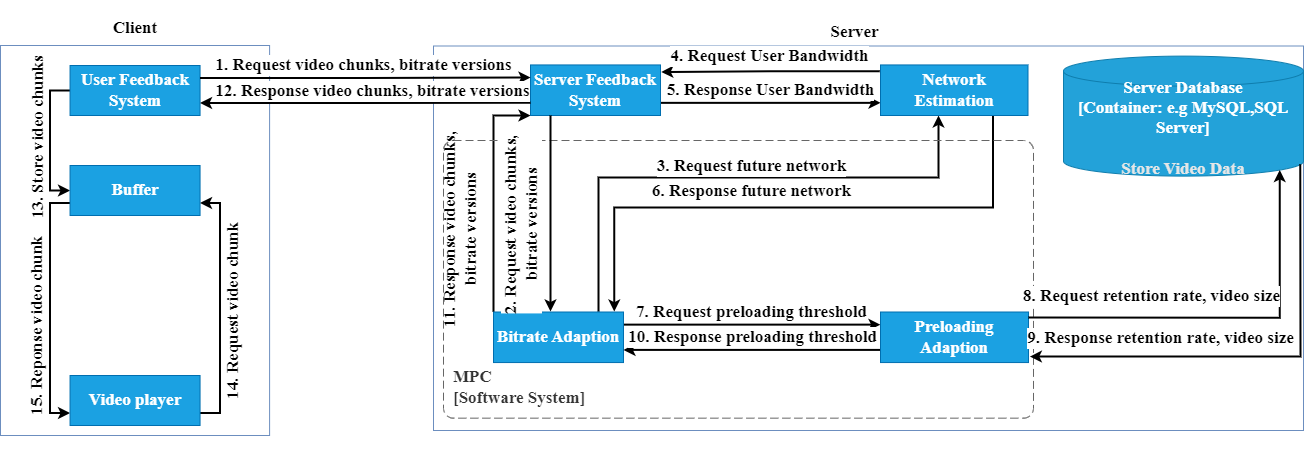

The diagram above was exported from draw.io. Its source (the exported page's mxGraphModel, read from the mxfile embedded in the PNG):
<mxGraphModel dx="1500" dy="770" grid="1" gridSize="10" guides="1" tooltips="1" connect="1" arrows="1" fold="1" page="1" pageScale="1" pageWidth="827" pageHeight="1169" math="0" shadow="0">
  <root>
    <mxCell id="0" />
    <mxCell id="1" parent="0" />
    <mxCell id="gkW1ZGXcaihv7nYriFfB-11" value="" style="group;fontFamily=Times New Roman;fontSize=17;fontStyle=1" parent="1" connectable="0" vertex="1">
      <mxGeometry x="9.999999999999972" y="590" width="320.7577970102283" height="450" as="geometry" />
    </mxCell>
    <mxCell id="gkW1ZGXcaihv7nYriFfB-7" value="&lt;font style=&quot;font-size: 17px;&quot;&gt;Client&lt;/font&gt;" style="rounded=0;whiteSpace=wrap;html=1;fontSize=17;strokeWidth=1;fillColor=none;strokeColor=none;movable=1;resizable=1;rotatable=1;deletable=1;editable=1;locked=0;connectable=1;fontFamily=Times New Roman;fontStyle=1" parent="gkW1ZGXcaihv7nYriFfB-11" vertex="1">
      <mxGeometry x="36.80000000000004" width="195.5" height="46.21" as="geometry" />
    </mxCell>
    <mxCell id="gkW1ZGXcaihv7nYriFfB-8" value="" style="rounded=0;whiteSpace=wrap;html=1;fillColor=#FFFFFF;strokeColor=#6c8ebf;fontFamily=Times New Roman;fontSize=17;fontStyle=1" parent="gkW1ZGXcaihv7nYriFfB-11" vertex="1">
      <mxGeometry y="40" width="269.1" height="390" as="geometry" />
    </mxCell>
    <mxCell id="gkW1ZGXcaihv7nYriFfB-94" style="edgeStyle=orthogonalEdgeStyle;rounded=0;orthogonalLoop=1;jettySize=auto;html=1;exitX=0;exitY=0.5;exitDx=0;exitDy=0;entryX=0;entryY=0.5;entryDx=0;entryDy=0;fontFamily=Times New Roman;fontSize=17;strokeWidth=2;fontStyle=1" parent="gkW1ZGXcaihv7nYriFfB-11" source="gkW1ZGXcaihv7nYriFfB-24" target="gkW1ZGXcaihv7nYriFfB-57" edge="1">
      <mxGeometry relative="1" as="geometry" />
    </mxCell>
    <mxCell id="gkW1ZGXcaihv7nYriFfB-95" value="13. Store video chunks" style="edgeLabel;html=1;align=center;verticalAlign=middle;resizable=0;points=[];rotation=270;fontFamily=Times New Roman;fontSize=17;fontStyle=1" parent="gkW1ZGXcaihv7nYriFfB-94" connectable="0" vertex="1">
      <mxGeometry x="-0.2218" y="1" relative="1" as="geometry">
        <mxPoint x="-14" y="13" as="offset" />
      </mxGeometry>
    </mxCell>
    <mxCell id="gkW1ZGXcaihv7nYriFfB-24" value="&lt;span style=&quot;font-size: 17px;&quot;&gt;User Feedback&lt;/span&gt;&lt;div style=&quot;font-size: 17px;&quot;&gt;&lt;span style=&quot;font-size: 17px;&quot;&gt;System&lt;/span&gt;&lt;/div&gt;" style="rounded=0;whiteSpace=wrap;html=1;fontSize=17;strokeWidth=1;fillColor=#1ba1e2;strokeColor=#006EAF;fontColor=#ffffff;fontFamily=Times New Roman;fontStyle=1" parent="gkW1ZGXcaihv7nYriFfB-11" vertex="1">
      <mxGeometry x="69.55" y="60" width="130" height="50" as="geometry" />
    </mxCell>
    <mxCell id="gkW1ZGXcaihv7nYriFfB-97" style="edgeStyle=orthogonalEdgeStyle;rounded=0;orthogonalLoop=1;jettySize=auto;html=1;exitX=0;exitY=0.75;exitDx=0;exitDy=0;entryX=0;entryY=0.75;entryDx=0;entryDy=0;fontSize=17;fontFamily=Times New Roman;strokeWidth=2;fontStyle=1" parent="gkW1ZGXcaihv7nYriFfB-11" source="gkW1ZGXcaihv7nYriFfB-57" target="gkW1ZGXcaihv7nYriFfB-96" edge="1">
      <mxGeometry relative="1" as="geometry" />
    </mxCell>
    <mxCell id="gkW1ZGXcaihv7nYriFfB-98" value="15. Reponse video chunk" style="edgeLabel;html=1;align=center;verticalAlign=middle;resizable=0;points=[];rotation=270;fontSize=17;fontFamily=Times New Roman;fontStyle=1" parent="gkW1ZGXcaihv7nYriFfB-97" connectable="0" vertex="1">
      <mxGeometry x="-0.1671" y="-3" relative="1" as="geometry">
        <mxPoint x="-10" y="39" as="offset" />
      </mxGeometry>
    </mxCell>
    <mxCell id="gkW1ZGXcaihv7nYriFfB-57" value="&lt;span style=&quot;font-size: 17px;&quot;&gt;Buffer&lt;/span&gt;&lt;span style=&quot;font-size: 17px;&quot;&gt;&lt;br style=&quot;font-size: 17px;&quot;&gt;&lt;/span&gt;" style="rounded=0;whiteSpace=wrap;html=1;fontSize=17;strokeWidth=1;fillColor=#1ba1e2;strokeColor=#006EAF;fontColor=#ffffff;fontFamily=Times New Roman;fontStyle=1" parent="gkW1ZGXcaihv7nYriFfB-11" vertex="1">
      <mxGeometry x="69.54999999999998" y="160" width="130" height="50" as="geometry" />
    </mxCell>
    <mxCell id="gkW1ZGXcaihv7nYriFfB-99" style="edgeStyle=orthogonalEdgeStyle;rounded=0;orthogonalLoop=1;jettySize=auto;html=1;exitX=1;exitY=0.75;exitDx=0;exitDy=0;entryX=1;entryY=0.75;entryDx=0;entryDy=0;fontSize=17;fontFamily=Times New Roman;strokeWidth=2;fontStyle=1" parent="gkW1ZGXcaihv7nYriFfB-11" source="gkW1ZGXcaihv7nYriFfB-96" target="gkW1ZGXcaihv7nYriFfB-57" edge="1">
      <mxGeometry relative="1" as="geometry" />
    </mxCell>
    <mxCell id="gkW1ZGXcaihv7nYriFfB-100" value="14. Request video chunk" style="edgeLabel;html=1;align=center;verticalAlign=middle;resizable=0;points=[];rotation=270;fontSize=17;fontFamily=Times New Roman;fontStyle=1" parent="gkW1ZGXcaihv7nYriFfB-99" connectable="0" vertex="1">
      <mxGeometry x="0.3666" y="1" relative="1" as="geometry">
        <mxPoint x="14" y="50" as="offset" />
      </mxGeometry>
    </mxCell>
    <mxCell id="gkW1ZGXcaihv7nYriFfB-96" value="&lt;span style=&quot;font-size: 17px;&quot;&gt;Video player&lt;/span&gt;&lt;span style=&quot;font-size: 17px;&quot;&gt;&lt;br style=&quot;font-size: 17px;&quot;&gt;&lt;/span&gt;" style="rounded=0;whiteSpace=wrap;html=1;fontSize=17;strokeWidth=1;fillColor=#1ba1e2;strokeColor=#006EAF;fontColor=#ffffff;fontFamily=Times New Roman;fontStyle=1" parent="gkW1ZGXcaihv7nYriFfB-11" vertex="1">
      <mxGeometry x="69.54999999999998" y="370" width="130" height="50" as="geometry" />
    </mxCell>
    <mxCell id="gkW1ZGXcaihv7nYriFfB-25" value="" style="group;fontFamily=Times New Roman;fontSize=17;strokeWidth=2;fontStyle=1" parent="1" connectable="0" vertex="1">
      <mxGeometry x="443" y="585" width="870" height="455" as="geometry" />
    </mxCell>
    <mxCell id="gkW1ZGXcaihv7nYriFfB-27" value="" style="rounded=0;whiteSpace=wrap;html=1;fillColor=#FFFFFF;strokeColor=#6c8ebf;fontFamily=Times New Roman;fontSize=17;fontStyle=1" parent="gkW1ZGXcaihv7nYriFfB-25" vertex="1">
      <mxGeometry y="45.5" width="870" height="384.5" as="geometry" />
    </mxCell>
    <mxCell id="gkW1ZGXcaihv7nYriFfB-74" style="edgeStyle=orthogonalEdgeStyle;rounded=0;orthogonalLoop=1;jettySize=auto;html=1;exitX=0.808;exitY=-0.005;exitDx=0;exitDy=0;fontFamily=Times New Roman;fontSize=17;strokeWidth=2;exitPerimeter=0;fontStyle=1" parent="gkW1ZGXcaihv7nYriFfB-25" source="gkW1ZGXcaihv7nYriFfB-37" target="gkW1ZGXcaihv7nYriFfB-48" edge="1">
      <mxGeometry relative="1" as="geometry">
        <Array as="points">
          <mxPoint x="165" y="177" />
          <mxPoint x="505" y="177" />
        </Array>
      </mxGeometry>
    </mxCell>
    <mxCell id="gkW1ZGXcaihv7nYriFfB-75" value="3. Request future network" style="edgeLabel;html=1;align=center;verticalAlign=middle;resizable=0;points=[];rotation=0;fontFamily=Times New Roman;fontSize=17;fontStyle=1" parent="gkW1ZGXcaihv7nYriFfB-74" connectable="0" vertex="1">
      <mxGeometry x="0.171" y="-1" relative="1" as="geometry">
        <mxPoint x="-28" y="-13" as="offset" />
      </mxGeometry>
    </mxCell>
    <mxCell id="gkW1ZGXcaihv7nYriFfB-85" style="edgeStyle=orthogonalEdgeStyle;rounded=0;orthogonalLoop=1;jettySize=auto;html=1;exitX=1;exitY=0.25;exitDx=0;exitDy=0;entryX=0;entryY=0.25;entryDx=0;entryDy=0;fontFamily=Times New Roman;fontSize=17;strokeWidth=2;fontStyle=1" parent="gkW1ZGXcaihv7nYriFfB-25" source="gkW1ZGXcaihv7nYriFfB-37" target="gkW1ZGXcaihv7nYriFfB-28" edge="1">
      <mxGeometry relative="1" as="geometry" />
    </mxCell>
    <mxCell id="gkW1ZGXcaihv7nYriFfB-86" value="7. Request preloading threshold" style="edgeLabel;html=1;align=center;verticalAlign=middle;resizable=0;points=[];fontFamily=Times New Roman;fontSize=17;fontStyle=1" parent="gkW1ZGXcaihv7nYriFfB-85" connectable="0" vertex="1">
      <mxGeometry x="0.3317" y="-4" relative="1" as="geometry">
        <mxPoint x="-44" y="-17" as="offset" />
      </mxGeometry>
    </mxCell>
    <mxCell id="gkW1ZGXcaihv7nYriFfB-90" style="edgeStyle=orthogonalEdgeStyle;rounded=0;orthogonalLoop=1;jettySize=auto;html=1;exitX=0;exitY=0;exitDx=0;exitDy=0;entryX=0;entryY=1;entryDx=0;entryDy=0;fontFamily=Times New Roman;fontSize=17;strokeWidth=2;fontStyle=1" parent="gkW1ZGXcaihv7nYriFfB-25" source="gkW1ZGXcaihv7nYriFfB-37" target="gkW1ZGXcaihv7nYriFfB-61" edge="1">
      <mxGeometry relative="1" as="geometry">
        <Array as="points">
          <mxPoint x="60" y="115" />
        </Array>
      </mxGeometry>
    </mxCell>
    <mxCell id="gkW1ZGXcaihv7nYriFfB-91" value="11. Response video chunks,&lt;div style=&quot;font-size: 17px;&quot;&gt;bitrate versions&lt;/div&gt;" style="edgeLabel;html=1;align=center;verticalAlign=middle;resizable=0;points=[];rotation=270;fontFamily=Times New Roman;fontSize=17;fontStyle=1" parent="gkW1ZGXcaihv7nYriFfB-90" connectable="0" vertex="1">
      <mxGeometry x="0.2362" y="2" relative="1" as="geometry">
        <mxPoint x="-31" y="63" as="offset" />
      </mxGeometry>
    </mxCell>
    <mxCell id="gkW1ZGXcaihv7nYriFfB-37" value="&lt;span style=&quot;font-size: 17px;&quot;&gt;Bitrate Adaption&lt;br style=&quot;font-size: 17px;&quot;&gt;&lt;/span&gt;" style="rounded=0;whiteSpace=wrap;html=1;fontSize=17;strokeWidth=1;fillColor=#1ba1e2;strokeColor=#006EAF;fontColor=#ffffff;fontFamily=Times New Roman;fontStyle=1" parent="gkW1ZGXcaihv7nYriFfB-25" vertex="1">
      <mxGeometry x="60" y="311.49555555555554" width="130" height="50.55555555555556" as="geometry" />
    </mxCell>
    <mxCell id="gkW1ZGXcaihv7nYriFfB-72" style="edgeStyle=orthogonalEdgeStyle;rounded=0;orthogonalLoop=1;jettySize=auto;html=1;exitX=1;exitY=0.75;exitDx=0;exitDy=0;entryX=0;entryY=0.75;entryDx=0;entryDy=0;fontFamily=Times New Roman;fontSize=17;strokeWidth=2;fontStyle=1" parent="gkW1ZGXcaihv7nYriFfB-25" source="gkW1ZGXcaihv7nYriFfB-61" target="gkW1ZGXcaihv7nYriFfB-48" edge="1">
      <mxGeometry relative="1" as="geometry" />
    </mxCell>
    <mxCell id="gkW1ZGXcaihv7nYriFfB-73" value="5. Response User Bandwidth" style="edgeLabel;html=1;align=center;verticalAlign=middle;resizable=0;points=[];fontFamily=Times New Roman;fontSize=17;fontStyle=1" parent="gkW1ZGXcaihv7nYriFfB-72" connectable="0" vertex="1">
      <mxGeometry x="-0.0979" y="-1" relative="1" as="geometry">
        <mxPoint x="11" y="-14" as="offset" />
      </mxGeometry>
    </mxCell>
    <mxCell id="gkW1ZGXcaihv7nYriFfB-76" style="edgeStyle=orthogonalEdgeStyle;rounded=0;orthogonalLoop=1;jettySize=auto;html=1;exitX=0.762;exitY=0.999;exitDx=0;exitDy=0;entryX=0.929;entryY=-0.008;entryDx=0;entryDy=0;fontFamily=Times New Roman;fontSize=17;strokeWidth=2;exitPerimeter=0;entryPerimeter=0;fontStyle=1" parent="gkW1ZGXcaihv7nYriFfB-25" source="gkW1ZGXcaihv7nYriFfB-48" target="gkW1ZGXcaihv7nYriFfB-37" edge="1">
      <mxGeometry relative="1" as="geometry">
        <mxPoint x="520" y="267.94444444444446" as="targetPoint" />
        <Array as="points">
          <mxPoint x="520" y="207" />
          <mxPoint x="181" y="207" />
          <mxPoint x="181" y="311" />
        </Array>
      </mxGeometry>
    </mxCell>
    <mxCell id="gkW1ZGXcaihv7nYriFfB-77" value="6. Response future network" style="edgeLabel;html=1;align=center;verticalAlign=middle;resizable=0;points=[];rotation=0;fontFamily=Times New Roman;fontSize=17;fontStyle=1" parent="gkW1ZGXcaihv7nYriFfB-76" connectable="0" vertex="1">
      <mxGeometry x="-0.0151" y="-2" relative="1" as="geometry">
        <mxPoint x="-51" y="-15" as="offset" />
      </mxGeometry>
    </mxCell>
    <mxCell id="gkW1ZGXcaihv7nYriFfB-48" value="&lt;span style=&quot;font-size: 17px;&quot;&gt;Network Estimation&lt;/span&gt;" style="rounded=0;whiteSpace=wrap;html=1;fontSize=17;strokeWidth=1;fillColor=#1ba1e2;strokeColor=#006EAF;fontColor=#ffffff;fontFamily=Times New Roman;fontStyle=1" parent="gkW1ZGXcaihv7nYriFfB-25" vertex="1">
      <mxGeometry x="447.0007692307692" y="64.44222222222221" width="147.5" height="50.55555555555556" as="geometry" />
    </mxCell>
    <mxCell id="gkW1ZGXcaihv7nYriFfB-88" style="edgeStyle=orthogonalEdgeStyle;rounded=0;orthogonalLoop=1;jettySize=auto;html=1;exitX=0;exitY=0.75;exitDx=0;exitDy=0;entryX=1;entryY=0.75;entryDx=0;entryDy=0;fontFamily=Times New Roman;fontSize=17;strokeWidth=2;fontStyle=1" parent="gkW1ZGXcaihv7nYriFfB-25" source="gkW1ZGXcaihv7nYriFfB-28" target="gkW1ZGXcaihv7nYriFfB-37" edge="1">
      <mxGeometry relative="1" as="geometry" />
    </mxCell>
    <mxCell id="gkW1ZGXcaihv7nYriFfB-89" value="10. Response preloading threshold" style="edgeLabel;html=1;align=center;verticalAlign=middle;resizable=0;points=[];fontFamily=Times New Roman;fontSize=17;fontStyle=1" parent="gkW1ZGXcaihv7nYriFfB-88" connectable="0" vertex="1">
      <mxGeometry x="0.2671" y="-3" relative="1" as="geometry">
        <mxPoint x="34" y="-10" as="offset" />
      </mxGeometry>
    </mxCell>
    <mxCell id="gkW1ZGXcaihv7nYriFfB-28" value="&lt;span style=&quot;font-size: 17px;&quot;&gt;Preloading Adaption&lt;/span&gt;" style="rounded=0;whiteSpace=wrap;html=1;fontSize=17;strokeWidth=1;fillColor=#1ba1e2;strokeColor=#006EAF;fontColor=#ffffff;fontFamily=Times New Roman;fontStyle=1" parent="gkW1ZGXcaihv7nYriFfB-25" vertex="1">
      <mxGeometry x="447.00076923076927" y="311.49555555555554" width="148.0105769230769" height="50.55555555555556" as="geometry" />
    </mxCell>
    <mxCell id="gkW1ZGXcaihv7nYriFfB-26" value="&lt;font style=&quot;font-size: 17px;&quot;&gt;Server&lt;/font&gt;" style="rounded=0;whiteSpace=wrap;html=1;fontSize=17;strokeWidth=1;fillColor=none;strokeColor=none;movable=1;resizable=1;rotatable=1;deletable=1;editable=1;locked=0;connectable=1;fontFamily=Times New Roman;fontStyle=1" parent="gkW1ZGXcaihv7nYriFfB-25" vertex="1">
      <mxGeometry x="206.9969141499729" y="8.887666666666666" width="428.6257338255765" height="46.723444444444446" as="geometry" />
    </mxCell>
    <object placeholders="1" c4Type="Server Database" c4Container="Container" c4Technology="e.g MySQL,SQL Server" c4Description="Store Video Data" label="&lt;font style=&quot;font-size: 17px;&quot;&gt;&lt;span style=&quot;font-size: 17px;&quot;&gt;%c4Type%&lt;/span&gt;&lt;/font&gt;&lt;div style=&quot;font-size: 17px;&quot;&gt;[%c4Container%:&amp;nbsp;%c4Technology%]&lt;/div&gt;&lt;br style=&quot;font-size: 17px;&quot;&gt;&lt;div style=&quot;font-size: 17px;&quot;&gt;&lt;font style=&quot;font-size: 17px;&quot;&gt;&lt;font color=&quot;#E6E6E6&quot; style=&quot;font-size: 17px;&quot;&gt;%c4Description%&lt;/font&gt;&lt;/font&gt;&lt;/div&gt;" id="gkW1ZGXcaihv7nYriFfB-60">
      <mxCell style="shape=cylinder3;size=15;whiteSpace=wrap;html=1;boundedLbl=1;rounded=0;labelBackgroundColor=none;fillColor=#23A2D9;fontSize=17;fontColor=#ffffff;align=center;strokeColor=#0E7DAD;metaEdit=1;points=[[0.5,0,0],[1,0.25,0],[1,0.5,0],[1,0.75,0],[0.5,1,0],[0,0.75,0],[0,0.5,0],[0,0.25,0]];resizable=0;fontFamily=Times New Roman;fontStyle=1" parent="gkW1ZGXcaihv7nYriFfB-25" vertex="1">
        <mxGeometry x="630.0028846153846" y="55.61111111111111" width="240" height="120" as="geometry" />
      </mxCell>
    </object>
    <mxCell id="gkW1ZGXcaihv7nYriFfB-64" style="edgeStyle=orthogonalEdgeStyle;rounded=0;orthogonalLoop=1;jettySize=auto;html=1;exitX=-0.005;exitY=0.125;exitDx=0;exitDy=0;entryX=1.006;entryY=0.138;entryDx=0;entryDy=0;fontFamily=Times New Roman;fontSize=17;strokeWidth=2;fontStyle=1;entryPerimeter=0;exitPerimeter=0;" parent="gkW1ZGXcaihv7nYriFfB-25" source="gkW1ZGXcaihv7nYriFfB-48" target="gkW1ZGXcaihv7nYriFfB-61" edge="1">
      <mxGeometry relative="1" as="geometry" />
    </mxCell>
    <mxCell id="gkW1ZGXcaihv7nYriFfB-69" value="4. Request User Bandwidth" style="edgeLabel;html=1;align=center;verticalAlign=middle;resizable=0;points=[];fontFamily=Times New Roman;fontSize=17;fontStyle=1" parent="gkW1ZGXcaihv7nYriFfB-64" connectable="0" vertex="1">
      <mxGeometry x="0.4592" y="-1" relative="1" as="geometry">
        <mxPoint x="48" y="-15" as="offset" />
      </mxGeometry>
    </mxCell>
    <mxCell id="gkW1ZGXcaihv7nYriFfB-61" value="&lt;span style=&quot;font-size: 17px;&quot;&gt;Server Feedback System&lt;/span&gt;" style="rounded=0;whiteSpace=wrap;html=1;fontSize=17;strokeWidth=1;fillColor=#1ba1e2;strokeColor=#006EAF;fontColor=#ffffff;fontFamily=Times New Roman;fontStyle=1" parent="gkW1ZGXcaihv7nYriFfB-25" vertex="1">
      <mxGeometry x="96.99999999999994" y="64.44222222222221" width="130" height="50.55555555555556" as="geometry" />
    </mxCell>
    <object placeholders="1" c4Name="MPC" c4Type="SystemScopeBoundary" c4Application="Software System" label="&lt;font style=&quot;font-size: 17px;&quot;&gt;&lt;span style=&quot;font-size: 17px;&quot;&gt;&lt;div style=&quot;text-align: left; font-size: 17px;&quot;&gt;%c4Name%&lt;/div&gt;&lt;/span&gt;&lt;/font&gt;&lt;div style=&quot;text-align: left; font-size: 17px;&quot;&gt;[%c4Application%]&lt;/div&gt;" id="gkW1ZGXcaihv7nYriFfB-71">
      <mxCell style="rounded=1;fontSize=17;whiteSpace=wrap;html=1;dashed=1;arcSize=20;fillColor=none;strokeColor=#666666;fontColor=#333333;labelBackgroundColor=none;align=left;verticalAlign=bottom;labelBorderColor=none;spacingTop=0;spacing=10;dashPattern=8 4;metaEdit=1;rotatable=0;perimeter=rectanglePerimeter;noLabel=0;labelPadding=0;allowArrows=0;connectable=0;expand=0;recursiveResize=0;editable=1;pointerEvents=0;absoluteArcSize=1;points=[[0.25,0,0],[0.5,0,0],[0.75,0,0],[1,0.25,0],[1,0.5,0],[1,0.75,0],[0.75,1,0],[0.5,1,0],[0.25,1,0],[0,0.75,0],[0,0.5,0],[0,0.25,0]];fontFamily=Times New Roman;fontStyle=1" parent="gkW1ZGXcaihv7nYriFfB-25" vertex="1">
        <mxGeometry x="10" y="140" width="590" height="277.66" as="geometry" />
      </mxCell>
    </object>
    <mxCell id="gkW1ZGXcaihv7nYriFfB-81" style="edgeStyle=orthogonalEdgeStyle;rounded=0;orthogonalLoop=1;jettySize=auto;html=1;fontFamily=Times New Roman;fontSize=17;strokeWidth=2;exitX=1;exitY=0.11;exitDx=0;exitDy=0;exitPerimeter=0;fontStyle=1;entryX=0.901;entryY=0.949;entryDx=0;entryDy=0;entryPerimeter=0;" parent="gkW1ZGXcaihv7nYriFfB-25" source="gkW1ZGXcaihv7nYriFfB-28" edge="1" target="gkW1ZGXcaihv7nYriFfB-60">
      <mxGeometry relative="1" as="geometry">
        <mxPoint x="505" y="288.16666666666663" as="sourcePoint" />
        <mxPoint x="787" y="175" as="targetPoint" />
        <Array as="points">
          <mxPoint x="846" y="317" />
        </Array>
      </mxGeometry>
    </mxCell>
    <mxCell id="gkW1ZGXcaihv7nYriFfB-82" value="8. Request retention rate, video size" style="edgeLabel;html=1;align=center;verticalAlign=middle;resizable=0;points=[];rotation=0;fontFamily=Times New Roman;fontSize=17;fontStyle=1" parent="gkW1ZGXcaihv7nYriFfB-81" connectable="0" vertex="1">
      <mxGeometry x="-0.0443" y="-1" relative="1" as="geometry">
        <mxPoint x="-68" y="-23" as="offset" />
      </mxGeometry>
    </mxCell>
    <mxCell id="gkW1ZGXcaihv7nYriFfB-83" style="edgeStyle=orthogonalEdgeStyle;rounded=0;orthogonalLoop=1;jettySize=auto;html=1;fontFamily=Times New Roman;fontSize=17;strokeWidth=2;fontStyle=1;exitX=0.986;exitY=0.901;exitDx=0;exitDy=0;exitPerimeter=0;entryX=1.009;entryY=0.881;entryDx=0;entryDy=0;entryPerimeter=0;" parent="gkW1ZGXcaihv7nYriFfB-25" source="gkW1ZGXcaihv7nYriFfB-60" edge="1" target="gkW1ZGXcaihv7nYriFfB-28">
      <mxGeometry relative="1" as="geometry">
        <mxPoint x="525" y="345" as="targetPoint" />
        <Array as="points">
          <mxPoint x="867" y="165" />
          <mxPoint x="867" y="356" />
        </Array>
        <mxPoint x="867" y="165" as="sourcePoint" />
      </mxGeometry>
    </mxCell>
    <mxCell id="gkW1ZGXcaihv7nYriFfB-84" value="9. Response retention rate, video size" style="edgeLabel;html=1;align=center;verticalAlign=middle;resizable=0;points=[];rotation=0;fontFamily=Times New Roman;fontSize=17;fontStyle=1" parent="gkW1ZGXcaihv7nYriFfB-83" connectable="0" vertex="1">
      <mxGeometry x="0.1488" y="-2" relative="1" as="geometry">
        <mxPoint x="-67" y="-17" as="offset" />
      </mxGeometry>
    </mxCell>
    <mxCell id="gkW1ZGXcaihv7nYriFfB-104" style="edgeStyle=orthogonalEdgeStyle;rounded=0;orthogonalLoop=1;jettySize=auto;html=1;exitX=0;exitY=0;exitDx=0;exitDy=0;entryX=0;entryY=1;entryDx=0;entryDy=0;fontFamily=Times New Roman;fontSize=17;strokeWidth=2;fontStyle=1" parent="gkW1ZGXcaihv7nYriFfB-25" edge="1">
      <mxGeometry relative="1" as="geometry">
        <mxPoint x="117" y="115" as="sourcePoint" />
        <mxPoint x="117" y="311" as="targetPoint" />
      </mxGeometry>
    </mxCell>
    <mxCell id="gkW1ZGXcaihv7nYriFfB-105" value="2. Request video chunks,&lt;div style=&quot;font-size: 17px;&quot;&gt;bitrate versions&lt;/div&gt;" style="edgeLabel;html=1;align=center;verticalAlign=middle;resizable=0;points=[];rotation=270;fontFamily=Times New Roman;fontSize=17;fontStyle=1" parent="gkW1ZGXcaihv7nYriFfB-104" connectable="0" vertex="1">
      <mxGeometry x="0.2362" y="2" relative="1" as="geometry">
        <mxPoint x="-32" y="-11" as="offset" />
      </mxGeometry>
    </mxCell>
    <mxCell id="gkW1ZGXcaihv7nYriFfB-62" style="edgeStyle=orthogonalEdgeStyle;rounded=0;orthogonalLoop=1;jettySize=auto;html=1;exitX=1;exitY=0.25;exitDx=0;exitDy=0;entryX=0;entryY=0.25;entryDx=0;entryDy=0;fontFamily=Times New Roman;fontSize=17;strokeWidth=2;fontStyle=1" parent="1" source="gkW1ZGXcaihv7nYriFfB-24" target="gkW1ZGXcaihv7nYriFfB-61" edge="1">
      <mxGeometry relative="1" as="geometry" />
    </mxCell>
    <mxCell id="gkW1ZGXcaihv7nYriFfB-63" value="1. Request video chunks, bitrate versions" style="edgeLabel;html=1;align=center;verticalAlign=middle;resizable=0;points=[];fontFamily=Times New Roman;fontSize=17;fontStyle=1" parent="gkW1ZGXcaihv7nYriFfB-62" connectable="0" vertex="1">
      <mxGeometry x="0.1722" relative="1" as="geometry">
        <mxPoint x="-31" y="-13" as="offset" />
      </mxGeometry>
    </mxCell>
    <mxCell id="gkW1ZGXcaihv7nYriFfB-92" style="edgeStyle=orthogonalEdgeStyle;rounded=0;orthogonalLoop=1;jettySize=auto;html=1;exitX=0;exitY=0.75;exitDx=0;exitDy=0;entryX=1;entryY=0.75;entryDx=0;entryDy=0;fontFamily=Times New Roman;fontSize=17;strokeWidth=2;fontStyle=1" parent="1" source="gkW1ZGXcaihv7nYriFfB-61" target="gkW1ZGXcaihv7nYriFfB-24" edge="1">
      <mxGeometry relative="1" as="geometry" />
    </mxCell>
    <mxCell id="gkW1ZGXcaihv7nYriFfB-93" value="12. Response video chunks, bitrate versions" style="edgeLabel;html=1;align=center;verticalAlign=middle;resizable=0;points=[];fontFamily=Times New Roman;fontSize=17;fontStyle=1" parent="gkW1ZGXcaihv7nYriFfB-92" connectable="0" vertex="1">
      <mxGeometry x="-0.2034" y="-3" relative="1" as="geometry">
        <mxPoint x="-27" y="-9" as="offset" />
      </mxGeometry>
    </mxCell>
  </root>
</mxGraphModel>